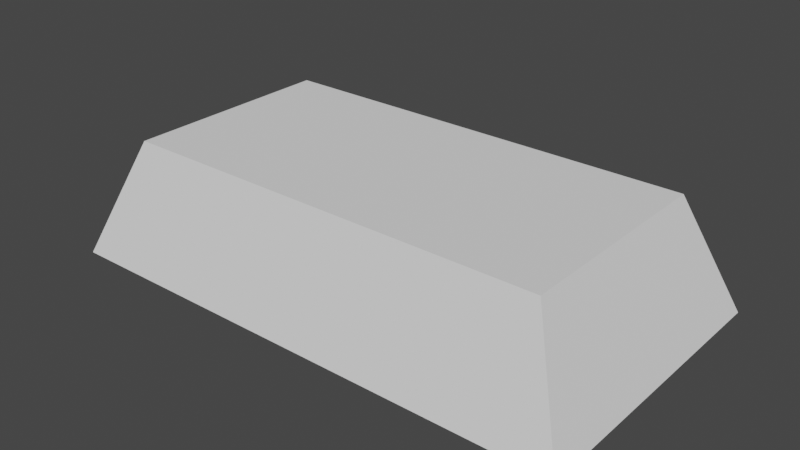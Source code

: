 # Source: IronBar.blend  (saved by Blender 3.3.6; exported with 4.5.12 LTS)
import bpy
from mathutils import Matrix  # noqa: F401  (used for matrix-valued properties, if any)

bpy.ops.wm.read_factory_settings(use_empty=True)
scene = bpy.context.scene
scene.name = 'Scene'

# ---- collections
col_collection = bpy.data.collections.new('Collection'); scene.collection.children.link(col_collection)

# ---- world
world_world = bpy.data.worlds.new('World'); scene.world = world_world
world_world.use_nodes = True; world_world.node_tree.nodes.clear()
_N = world_world.node_tree.nodes; _L = world_world.node_tree.links
n0 = _N.new('ShaderNodeOutputWorld'); n0.name = 'World Output'; n0.location = (300, 300)
n1 = _N.new('ShaderNodeBackground'); n1.name = 'Background'; n1.location = (10, 300)
n1.inputs[0].default_value = (0.05088, 0.05088, 0.05088, 1.0)
_L.new(n1.outputs[0], n0.inputs[0])
n0.is_active_output = True
world_world.color = (0.05088, 0.05088, 0.05088)
world_world.use_sun_shadow = False
world_world.sun_shadow_jitter_overblur = 0.0

# ---- meshes
me_cube = bpy.data.meshes.new('Cube')
me_cube.from_pydata([(-0.2074, -0.116, 0.001696), (-0.1708, -0.08429, 0.09279), (-0.2074, 0.116, 0.001696), (-0.1708, 0.08429, 0.09279), (0.2074, -0.116, 0.001696), (0.1708, -0.08429, 0.09279), (0.2074, 0.116, 0.001696), (0.1708, 0.08429, 0.09279)], [], [(0, 1, 3, 2), (2, 3, 7, 6), (6, 7, 5, 4), (4, 5, 1, 0), (2, 6, 4, 0), (7, 3, 1, 5)])
_uv = me_cube.uv_layers.new(name='UVMap')
_uv.uv.foreach_set('vector', [0.375, 0.0, 0.625, 0.0, 0.625, 0.25, 0.375, 0.25, 0.375, 0.25, 0.625, 0.25, 0.625, 0.5, 0.375, 0.5, 0.375, 0.5, 0.625, 0.5, 0.625, 0.75, 0.375, 0.75, 0.375, 0.75, 0.625, 0.75, 0.625, 1.0, 0.375, 1.0, 0.125, 0.5, 0.375, 0.5, 0.375, 0.75, 0.125, 0.75, 0.625, 0.5, 0.875, 0.5, 0.875, 0.75, 0.625, 0.75])
me_cube.update()

# ---- objects
ob_cube = bpy.data.objects.new('Cube', me_cube)

# ---- transforms, parenting, visibility, modifiers, constraints
ob_cube.location = (0.0, 0.0, 0.0)

# ---- collection membership
col_collection.objects.link(ob_cube)

# ---- scene / render settings (as saved in the file)
scene.frame_start = 1; scene.frame_end = 250; scene.frame_set(232)
scene.render.engine = 'BLENDER_EEVEE_NEXT'
scene.cycles.sampling_pattern = 'TABULATED_SOBOL'
scene.cycles.use_light_tree = False
scene.view_settings.view_transform = 'Filmic'
bpy.context.view_layer.update()

# ---- added for rendering (the .blend has no active camera and no usable light): camera, sun
cam_auto = bpy.data.cameras.new('AutoCamera')
cam_auto.lens = 50.0
cam_auto.sensor_width = 36.0
cam_auto.clip_end = 1000.0
ob_auto_camera = bpy.data.objects.new('AutoCamera', cam_auto)
scene.collection.objects.link(ob_auto_camera)
ob_auto_camera.location = (0.447799, -0.537359, 0.405483)
ob_auto_camera.rotation_euler = (1.09748, -7.21219e-08, 0.694738)
scene.camera = ob_auto_camera
light_auto_sun = bpy.data.lights.new('AutoSun', 'SUN')
light_auto_sun.energy = 3.0
light_auto_sun.angle = 0.0523599
ob_auto_sun = bpy.data.objects.new('AutoSun', light_auto_sun)
scene.collection.objects.link(ob_auto_sun)
ob_auto_sun.rotation_euler = (0.872665, 0.174533, 0.523599)
bpy.context.view_layer.update()
